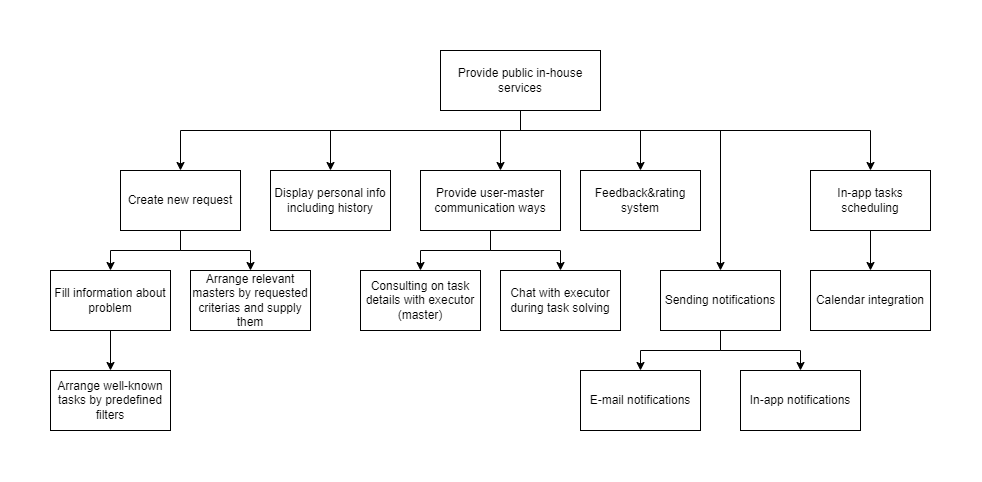

The diagram above was exported from draw.io. Its source (the exported page's mxGraphModel, read from the mxfile embedded in the PNG):
<mxGraphModel dx="1727" dy="977" grid="1" gridSize="10" guides="1" tooltips="1" connect="1" arrows="1" fold="1" page="1" pageScale="1" pageWidth="850" pageHeight="1100" math="0" shadow="0">
  <root>
    <mxCell id="0" />
    <mxCell id="1" parent="0" />
    <mxCell id="0rfQ9InMZ9AK1Nsloik6-13" style="edgeStyle=orthogonalEdgeStyle;rounded=0;orthogonalLoop=1;jettySize=auto;html=1;exitX=0.5;exitY=1;exitDx=0;exitDy=0;entryX=0.5;entryY=0;entryDx=0;entryDy=0;" edge="1" parent="1" source="0rfQ9InMZ9AK1Nsloik6-1" target="0rfQ9InMZ9AK1Nsloik6-2">
      <mxGeometry relative="1" as="geometry">
        <Array as="points">
          <mxPoint x="490" y="180" />
          <mxPoint x="150" y="180" />
        </Array>
      </mxGeometry>
    </mxCell>
    <mxCell id="0rfQ9InMZ9AK1Nsloik6-21" style="edgeStyle=orthogonalEdgeStyle;rounded=0;orthogonalLoop=1;jettySize=auto;html=1;exitX=0.5;exitY=1;exitDx=0;exitDy=0;entryX=0.5;entryY=0;entryDx=0;entryDy=0;" edge="1" parent="1" source="0rfQ9InMZ9AK1Nsloik6-1" target="0rfQ9InMZ9AK1Nsloik6-9">
      <mxGeometry relative="1" as="geometry">
        <Array as="points">
          <mxPoint x="490" y="180" />
          <mxPoint x="300" y="180" />
        </Array>
      </mxGeometry>
    </mxCell>
    <mxCell id="0rfQ9InMZ9AK1Nsloik6-22" style="edgeStyle=orthogonalEdgeStyle;rounded=0;orthogonalLoop=1;jettySize=auto;html=1;exitX=0.5;exitY=1;exitDx=0;exitDy=0;" edge="1" parent="1" source="0rfQ9InMZ9AK1Nsloik6-1" target="0rfQ9InMZ9AK1Nsloik6-6">
      <mxGeometry relative="1" as="geometry">
        <Array as="points">
          <mxPoint x="490" y="180" />
          <mxPoint x="470" y="180" />
        </Array>
      </mxGeometry>
    </mxCell>
    <mxCell id="0rfQ9InMZ9AK1Nsloik6-23" style="edgeStyle=orthogonalEdgeStyle;rounded=0;orthogonalLoop=1;jettySize=auto;html=1;exitX=0.5;exitY=1;exitDx=0;exitDy=0;entryX=0.5;entryY=0;entryDx=0;entryDy=0;" edge="1" parent="1" source="0rfQ9InMZ9AK1Nsloik6-1" target="0rfQ9InMZ9AK1Nsloik6-11">
      <mxGeometry relative="1" as="geometry">
        <Array as="points">
          <mxPoint x="490" y="180" />
          <mxPoint x="610" y="180" />
        </Array>
      </mxGeometry>
    </mxCell>
    <mxCell id="0rfQ9InMZ9AK1Nsloik6-27" style="edgeStyle=orthogonalEdgeStyle;rounded=0;orthogonalLoop=1;jettySize=auto;html=1;exitX=0.5;exitY=1;exitDx=0;exitDy=0;entryX=0.5;entryY=0;entryDx=0;entryDy=0;" edge="1" parent="1" source="0rfQ9InMZ9AK1Nsloik6-1" target="0rfQ9InMZ9AK1Nsloik6-26">
      <mxGeometry relative="1" as="geometry">
        <Array as="points">
          <mxPoint x="490" y="180" />
          <mxPoint x="840" y="180" />
        </Array>
      </mxGeometry>
    </mxCell>
    <mxCell id="0rfQ9InMZ9AK1Nsloik6-28" style="edgeStyle=orthogonalEdgeStyle;rounded=0;orthogonalLoop=1;jettySize=auto;html=1;exitX=0.5;exitY=1;exitDx=0;exitDy=0;entryX=0.5;entryY=0;entryDx=0;entryDy=0;" edge="1" parent="1" source="0rfQ9InMZ9AK1Nsloik6-1" target="0rfQ9InMZ9AK1Nsloik6-12">
      <mxGeometry relative="1" as="geometry">
        <Array as="points">
          <mxPoint x="490" y="180" />
          <mxPoint x="690" y="180" />
        </Array>
      </mxGeometry>
    </mxCell>
    <mxCell id="0rfQ9InMZ9AK1Nsloik6-1" value="Provide&amp;nbsp;public in-house services" style="rounded=0;whiteSpace=wrap;html=1;" vertex="1" parent="1">
      <mxGeometry x="410" y="100" width="160" height="60" as="geometry" />
    </mxCell>
    <mxCell id="0rfQ9InMZ9AK1Nsloik6-14" style="edgeStyle=orthogonalEdgeStyle;rounded=0;orthogonalLoop=1;jettySize=auto;html=1;exitX=0.5;exitY=1;exitDx=0;exitDy=0;entryX=0.5;entryY=0;entryDx=0;entryDy=0;" edge="1" parent="1" source="0rfQ9InMZ9AK1Nsloik6-2" target="0rfQ9InMZ9AK1Nsloik6-3">
      <mxGeometry relative="1" as="geometry" />
    </mxCell>
    <mxCell id="0rfQ9InMZ9AK1Nsloik6-15" style="edgeStyle=orthogonalEdgeStyle;rounded=0;orthogonalLoop=1;jettySize=auto;html=1;exitX=0.5;exitY=1;exitDx=0;exitDy=0;entryX=0.5;entryY=0;entryDx=0;entryDy=0;" edge="1" parent="1" source="0rfQ9InMZ9AK1Nsloik6-2" target="0rfQ9InMZ9AK1Nsloik6-7">
      <mxGeometry relative="1" as="geometry" />
    </mxCell>
    <mxCell id="0rfQ9InMZ9AK1Nsloik6-2" value="Create new request" style="rounded=0;whiteSpace=wrap;html=1;" vertex="1" parent="1">
      <mxGeometry x="90" y="220" width="120" height="60" as="geometry" />
    </mxCell>
    <mxCell id="0rfQ9InMZ9AK1Nsloik6-16" style="edgeStyle=orthogonalEdgeStyle;rounded=0;orthogonalLoop=1;jettySize=auto;html=1;exitX=0.5;exitY=1;exitDx=0;exitDy=0;" edge="1" parent="1" source="0rfQ9InMZ9AK1Nsloik6-3" target="0rfQ9InMZ9AK1Nsloik6-4">
      <mxGeometry relative="1" as="geometry" />
    </mxCell>
    <mxCell id="0rfQ9InMZ9AK1Nsloik6-3" value="Fill information about problem" style="rounded=0;whiteSpace=wrap;html=1;" vertex="1" parent="1">
      <mxGeometry x="20" y="320" width="120" height="60" as="geometry" />
    </mxCell>
    <mxCell id="0rfQ9InMZ9AK1Nsloik6-4" value="Arrange well-known tasks by predefined filters" style="rounded=0;whiteSpace=wrap;html=1;" vertex="1" parent="1">
      <mxGeometry x="20" y="420" width="120" height="60" as="geometry" />
    </mxCell>
    <mxCell id="0rfQ9InMZ9AK1Nsloik6-24" style="edgeStyle=orthogonalEdgeStyle;rounded=0;orthogonalLoop=1;jettySize=auto;html=1;exitX=0.5;exitY=1;exitDx=0;exitDy=0;" edge="1" parent="1" source="0rfQ9InMZ9AK1Nsloik6-6" target="0rfQ9InMZ9AK1Nsloik6-8">
      <mxGeometry relative="1" as="geometry" />
    </mxCell>
    <mxCell id="0rfQ9InMZ9AK1Nsloik6-25" style="edgeStyle=orthogonalEdgeStyle;rounded=0;orthogonalLoop=1;jettySize=auto;html=1;exitX=0.5;exitY=1;exitDx=0;exitDy=0;entryX=0.5;entryY=0;entryDx=0;entryDy=0;" edge="1" parent="1" source="0rfQ9InMZ9AK1Nsloik6-6" target="0rfQ9InMZ9AK1Nsloik6-10">
      <mxGeometry relative="1" as="geometry" />
    </mxCell>
    <mxCell id="0rfQ9InMZ9AK1Nsloik6-6" value="Provide user-master communication ways" style="rounded=0;whiteSpace=wrap;html=1;" vertex="1" parent="1">
      <mxGeometry x="390" y="220" width="140" height="60" as="geometry" />
    </mxCell>
    <mxCell id="0rfQ9InMZ9AK1Nsloik6-7" value="Arrange relevant masters by requested criterias and supply them" style="rounded=0;whiteSpace=wrap;html=1;" vertex="1" parent="1">
      <mxGeometry x="160" y="320" width="120" height="60" as="geometry" />
    </mxCell>
    <mxCell id="0rfQ9InMZ9AK1Nsloik6-8" value="Consulting on task details with executor (master)" style="rounded=0;whiteSpace=wrap;html=1;" vertex="1" parent="1">
      <mxGeometry x="330" y="320" width="120" height="60" as="geometry" />
    </mxCell>
    <mxCell id="0rfQ9InMZ9AK1Nsloik6-9" value="Display personal info including history" style="rounded=0;whiteSpace=wrap;html=1;" vertex="1" parent="1">
      <mxGeometry x="240" y="220" width="120" height="60" as="geometry" />
    </mxCell>
    <mxCell id="0rfQ9InMZ9AK1Nsloik6-10" value="Chat with executor during task solving" style="rounded=0;whiteSpace=wrap;html=1;" vertex="1" parent="1">
      <mxGeometry x="470" y="320" width="120" height="60" as="geometry" />
    </mxCell>
    <mxCell id="0rfQ9InMZ9AK1Nsloik6-11" value="Feedback&amp;amp;rating system" style="rounded=0;whiteSpace=wrap;html=1;" vertex="1" parent="1">
      <mxGeometry x="550" y="220" width="120" height="60" as="geometry" />
    </mxCell>
    <mxCell id="0rfQ9InMZ9AK1Nsloik6-30" style="edgeStyle=orthogonalEdgeStyle;rounded=0;orthogonalLoop=1;jettySize=auto;html=1;exitX=0.5;exitY=1;exitDx=0;exitDy=0;entryX=0.5;entryY=0;entryDx=0;entryDy=0;" edge="1" parent="1" source="0rfQ9InMZ9AK1Nsloik6-12" target="0rfQ9InMZ9AK1Nsloik6-29">
      <mxGeometry relative="1" as="geometry" />
    </mxCell>
    <mxCell id="0rfQ9InMZ9AK1Nsloik6-32" style="edgeStyle=orthogonalEdgeStyle;rounded=0;orthogonalLoop=1;jettySize=auto;html=1;exitX=0.5;exitY=1;exitDx=0;exitDy=0;" edge="1" parent="1" source="0rfQ9InMZ9AK1Nsloik6-12" target="0rfQ9InMZ9AK1Nsloik6-31">
      <mxGeometry relative="1" as="geometry" />
    </mxCell>
    <mxCell id="0rfQ9InMZ9AK1Nsloik6-12" value="Sending notifications" style="rounded=0;whiteSpace=wrap;html=1;" vertex="1" parent="1">
      <mxGeometry x="630" y="320" width="120" height="60" as="geometry" />
    </mxCell>
    <mxCell id="0rfQ9InMZ9AK1Nsloik6-34" style="edgeStyle=orthogonalEdgeStyle;rounded=0;orthogonalLoop=1;jettySize=auto;html=1;" edge="1" parent="1" source="0rfQ9InMZ9AK1Nsloik6-26" target="0rfQ9InMZ9AK1Nsloik6-33">
      <mxGeometry relative="1" as="geometry" />
    </mxCell>
    <mxCell id="0rfQ9InMZ9AK1Nsloik6-26" value="In-app tasks scheduling" style="rounded=0;whiteSpace=wrap;html=1;" vertex="1" parent="1">
      <mxGeometry x="780" y="220" width="120" height="60" as="geometry" />
    </mxCell>
    <mxCell id="0rfQ9InMZ9AK1Nsloik6-29" value="E-mail notifications" style="rounded=0;whiteSpace=wrap;html=1;" vertex="1" parent="1">
      <mxGeometry x="550" y="420" width="120" height="60" as="geometry" />
    </mxCell>
    <mxCell id="0rfQ9InMZ9AK1Nsloik6-31" value="In-app notifications" style="rounded=0;whiteSpace=wrap;html=1;" vertex="1" parent="1">
      <mxGeometry x="710" y="420" width="120" height="60" as="geometry" />
    </mxCell>
    <mxCell id="0rfQ9InMZ9AK1Nsloik6-33" value="Calendar integration" style="rounded=0;whiteSpace=wrap;html=1;" vertex="1" parent="1">
      <mxGeometry x="780" y="320" width="120" height="60" as="geometry" />
    </mxCell>
  </root>
</mxGraphModel>